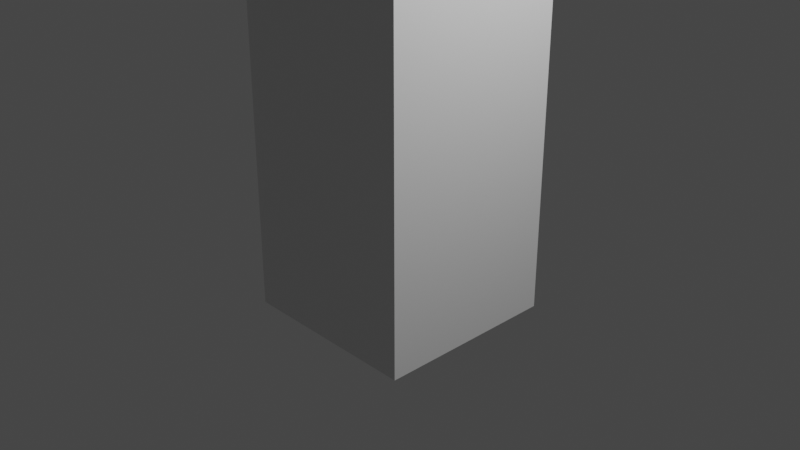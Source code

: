 # Source: F.blend  (saved by Blender 2.82.7; exported with 4.5.12 LTS)
import bpy
from mathutils import Matrix  # noqa: F401  (used for matrix-valued properties, if any)

bpy.ops.wm.read_factory_settings(use_empty=True)
scene = bpy.context.scene
scene.name = 'Scene'

# ---- collections
col_collection = bpy.data.collections.new('Collection'); scene.collection.children.link(col_collection)

# ---- materials (node trees are filled in below, after node groups)
mat_material = bpy.data.materials.new('Material')
mat_material.alpha_threshold = 0.0
mat_material.use_transparent_shadow = False
mat_material.line_color = (0.0, 0.0, 0.0, 1.0)

# ---- material node trees
mat_material.use_nodes = True; mat_material.node_tree.nodes.clear()
_N = mat_material.node_tree.nodes; _L = mat_material.node_tree.links
n0 = _N.new('ShaderNodeOutputMaterial'); n0.name = 'Material Output'; n0.location = (300, 300)
n1 = _N.new('ShaderNodeBsdfPrincipled'); n1.name = 'Principled BSDF'; n1.location = (10, 300)
n1.distribution = 'GGX'
n1.subsurface_method = 'BURLEY'
n1.inputs[2].default_value = 0.4
n1.inputs[3].default_value = 1.45
n1.inputs[27].default_value = (0.0, 0.0, 0.0, 1.0)
n1.inputs[28].default_value = 1.0
_L.new(n1.outputs[0], n0.inputs[0])
n0.is_active_output = True

# ---- world
world_world = bpy.data.worlds.new('World'); scene.world = world_world
world_world.use_nodes = True; world_world.node_tree.nodes.clear()
_N = world_world.node_tree.nodes; _L = world_world.node_tree.links
n0 = _N.new('ShaderNodeOutputWorld'); n0.name = 'World Output'; n0.location = (300, 300)
n1 = _N.new('ShaderNodeBackground'); n1.name = 'Background'; n1.location = (10, 300)
n1.inputs[0].default_value = (0.05088, 0.05088, 0.05088, 1.0)
_L.new(n1.outputs[0], n0.inputs[0])
n0.is_active_output = True
world_world.color = (0.05088, 0.05088, 0.05088)
world_world.use_sun_shadow = False
world_world.sun_shadow_jitter_overblur = 0.0

# ---- cameras
cam_camera = bpy.data.cameras.new('Camera')
cam_camera.clip_end = 100.0
cam_camera.ortho_scale = 7.314

# ---- lights
light_light = bpy.data.lights.new('Light', 'POINT')
light_light.transmission_factor = 0.0
light_light.energy = 1000.0
light_light.shadow_soft_size = 0.1
light_light.shadow_maximum_resolution = 0.006
light_light.use_absolute_resolution = True

# ---- meshes
me_cube = bpy.data.meshes.new('Cube')
me_cube.from_pydata([(1.0, 1.0, 1.0), (1.0, 1.0, -1.0), (1.0, -1.0, 1.0), (1.0, -1.0, -1.0), (-1.0, 1.0, 1.0), (-1.0, 1.0, -1.0), (-1.0, -1.0, 1.0), (-1.0, -1.0, -1.0), (1.0, -1.0, 2.92), (-1.0, -1.0, 2.92), (1.0, 1.0, 2.92), (-1.0, 1.0, 2.92), (1.0, -1.0, 4.92), (-1.0, -1.0, 4.92), (1.0, 1.0, 4.92), (-1.0, 1.0, 4.92), (-1.0, 3.25, 2.92), (1.0, 3.25, 2.92), (-1.0, 3.25, 4.92), (1.0, 3.25, 4.92), (1.0, -1.0, 6.805), (-1.0, -1.0, 6.805), (1.0, 1.0, 6.805), (-1.0, 1.0, 6.805), (1.0, -1.0, 8.673), (-1.0, -1.0, 8.673), (1.0, 1.0, 8.673), (-1.0, 1.0, 8.673), (-1.0, 3.337, 6.805), (1.0, 3.337, 6.805), (-1.0, 3.337, 8.673), (1.0, 3.337, 8.673)], [], [(4, 6, 9, 11), (3, 2, 6, 7), (7, 6, 4, 5), (5, 1, 3, 7), (1, 0, 2, 3), (5, 4, 0, 1), (11, 9, 13, 15), (2, 0, 10, 8), (0, 4, 11, 10), (6, 2, 8, 9), (13, 12, 20, 21), (9, 8, 12, 13), (14, 10, 17, 19), (8, 10, 14, 12), (17, 16, 18, 19), (11, 15, 18, 16), (15, 14, 19, 18), (10, 11, 16, 17), (23, 21, 25, 27), (14, 15, 23, 22), (12, 14, 22, 20), (15, 13, 21, 23), (26, 27, 25, 24), (21, 20, 24, 25), (26, 22, 29, 31), (20, 22, 26, 24), (29, 28, 30, 31), (23, 27, 30, 28), (27, 26, 31, 30), (22, 23, 28, 29)])
_uv = me_cube.uv_layers.new(name='UVMap')
_uv.uv.foreach_set('vector', [0.625, 0.25, 0.625, 0.0, 0.625, 0.0, 0.625, 0.25, 0.375, 0.75, 0.625, 0.75, 0.625, 1.0, 0.375, 1.0, 0.375, 0.0, 0.625, 0.0, 0.625, 0.25, 0.375, 0.25, 0.125, 0.5, 0.375, 0.5, 0.375, 0.75, 0.125, 0.75, 0.375, 0.5, 0.625, 0.5, 0.625, 0.75, 0.375, 0.75, 0.375, 0.25, 0.625, 0.25, 0.625, 0.5, 0.375, 0.5, 0.625, 0.25, 0.625, 0.0, 0.625, 0.0, 0.625, 0.25, 0.625, 0.75, 0.625, 0.5, 0.625, 0.5, 0.625, 0.75, 0.625, 0.5, 0.625, 0.25, 0.625, 0.25, 0.625, 0.5, 0.625, 1.0, 0.625, 0.75, 0.625, 0.75, 0.625, 1.0, 0.625, 1.0, 0.625, 0.75, 0.625, 0.75, 0.625, 1.0, 0.625, 1.0, 0.625, 0.75, 0.625, 0.75, 0.625, 1.0, 0.625, 0.5, 0.625, 0.5, 0.625, 0.5, 0.625, 0.5, 0.625, 0.75, 0.625, 0.5, 0.625, 0.5, 0.625, 0.75, 0.625, 0.5, 0.625, 0.25, 0.625, 0.25, 0.625, 0.5, 0.625, 0.25, 0.625, 0.25, 0.625, 0.25, 0.625, 0.25, 0.875, 0.5, 0.625, 0.5, 0.625, 0.5, 0.875, 0.5, 0.625, 0.5, 0.625, 0.25, 0.625, 0.25, 0.625, 0.5, 0.625, 0.25, 0.625, 0.0, 0.625, 0.0, 0.625, 0.25, 0.625, 0.5, 0.875, 0.5, 0.875, 0.5, 0.625, 0.5, 0.625, 0.75, 0.625, 0.5, 0.625, 0.5, 0.625, 0.75, 0.625, 0.25, 0.625, 0.0, 0.625, 0.0, 0.625, 0.25, 0.625, 0.5, 0.875, 0.5, 0.875, 0.75, 0.625, 0.75, 0.625, 1.0, 0.625, 0.75, 0.625, 0.75, 0.625, 1.0, 0.625, 0.5, 0.625, 0.5, 0.625, 0.5, 0.625, 0.5, 0.625, 0.75, 0.625, 0.5, 0.625, 0.5, 0.625, 0.75, 0.625, 0.5, 0.875, 0.5, 0.875, 0.5, 0.625, 0.5, 0.625, 0.25, 0.625, 0.25, 0.625, 0.25, 0.625, 0.25, 0.875, 0.5, 0.625, 0.5, 0.625, 0.5, 0.875, 0.5, 0.625, 0.5, 0.875, 0.5, 0.875, 0.5, 0.625, 0.5])
me_cube.materials.append(mat_material)
me_cube.use_remesh_preserve_volume = False
me_cube.use_remesh_preserve_attributes = False
me_cube.use_mirror_vertex_groups = False
me_cube.update()
arm_armature = bpy.data.armatures.new('Armature')  # bones are not reproduced

# ---- objects
ob_cube = bpy.data.objects.new('Cube', me_cube)
ob_light = bpy.data.objects.new('Light', light_light)
ob_camera = bpy.data.objects.new('Camera', cam_camera)
ob_armature = bpy.data.objects.new('Armature', arm_armature)

# ---- transforms, parenting, visibility, modifiers, constraints
ob_cube.parent = ob_armature
ob_cube.location = (0.0, 0.0, 0.0)
ob_cube.lock_rotations_4d = False
ob_cube.empty_display_type = 'ARROWS'
ob_cube.lineart.crease_threshold = 0.0
_vg = ob_cube.vertex_groups.new(name='Bone')
for _i, _w in zip([0, 1, 2, 3, 4, 5, 6, 7, 8, 9, 10, 11, 12, 13], [0.909, 0.9868, 0.9734, 0.9941, 0.9101, 0.9859, 0.9737, 0.9945, 0.8281, 0.8289, 0.1108, 0.1211, 0.08154, 0.08178]): _vg.add([_i], _w, 'REPLACE')
_vg = ob_cube.vertex_groups.new(name='Bone.001')
for _i, _w in zip([0, 4, 8, 9, 10, 11, 14, 15, 16, 17, 18, 19], [0.08363, 0.08207, 0.07986, 0.07867, 0.825, 0.8095, 0.1225, 0.1316, 0.965, 0.9662, 0.8662, 0.8781]): _vg.add([_i], _w, 'REPLACE')
_vg = ob_cube.vertex_groups.new(name='Bone.002')
for _i, _w in zip([8, 9, 10, 11, 12, 13, 14, 15, 18, 19, 20, 21, 22, 23, 24, 25, 26, 27, 28, 29], [0.09005, 0.09118, 0.06006, 0.06757, 0.8813, 0.888, 0.8014, 0.8313, 0.1253, 0.1103, 0.864, 0.9141, 0.1743, 0.8029, 0.4974, 0.5067, 0.06203, 0.1163, 0.0833, 0.0123]): _vg.add([_i], _w, 'REPLACE')
_vg = ob_cube.vertex_groups.new(name='Bone.003')
for _i, _w in zip([14, 20, 21, 22, 23, 24, 25, 26, 27, 28, 29, 30, 31], [0.06137, 0.1243, 0.07407, 0.8142, 0.1847, 0.5012, 0.4918, 0.9367, 0.8823, 0.9153, 0.9674, 0.9763, 0.9878]): _vg.add([_i], _w, 'REPLACE')
_m = ob_cube.modifiers.new('Armature', 'ARMATURE')
_m.object = ob_armature
ob_light.location = (4.076, 1.005, 5.904)
ob_light.rotation_euler = (0.6503, 0.05522, 1.866)
ob_light.lock_rotations_4d = False
ob_light.empty_display_type = 'ARROWS'
ob_light.color = (0.0, 0.0, 0.0, 0.0)
ob_light.lineart.crease_threshold = 0.0
ob_camera.location = (7.359, -6.926, 4.958)
ob_camera.rotation_euler = (1.109, 0.0, 0.8149)
ob_camera.lock_rotations_4d = False
ob_camera.empty_display_type = 'ARROWS'
ob_camera.color = (0.0, 0.0, 0.0, 0.0)
ob_camera.display_type = 'WIRE'
ob_camera.lineart.crease_threshold = 0.0
ob_armature.location = (0.0, 0.0, 0.0)
ob_armature.show_in_front = True
ob_armature.lineart.crease_threshold = 0.0

# ---- collection membership
col_collection.objects.link(ob_cube)
col_collection.objects.link(ob_light)
col_collection.objects.link(ob_camera)
col_collection.objects.link(ob_armature)

# ---- scene / render settings (as saved in the file)
scene.camera = ob_camera
scene.frame_start = 1; scene.frame_end = 80; scene.frame_set(80)
scene.render.engine = 'BLENDER_EEVEE_NEXT'
scene.cycles.use_denoising = False
scene.cycles.samples = 128
scene.cycles.sampling_pattern = 'TABULATED_SOBOL'
scene.cycles.use_adaptive_sampling = False
scene.cycles.use_light_tree = False
scene.view_settings.view_transform = 'Filmic'
bpy.context.view_layer.update()
